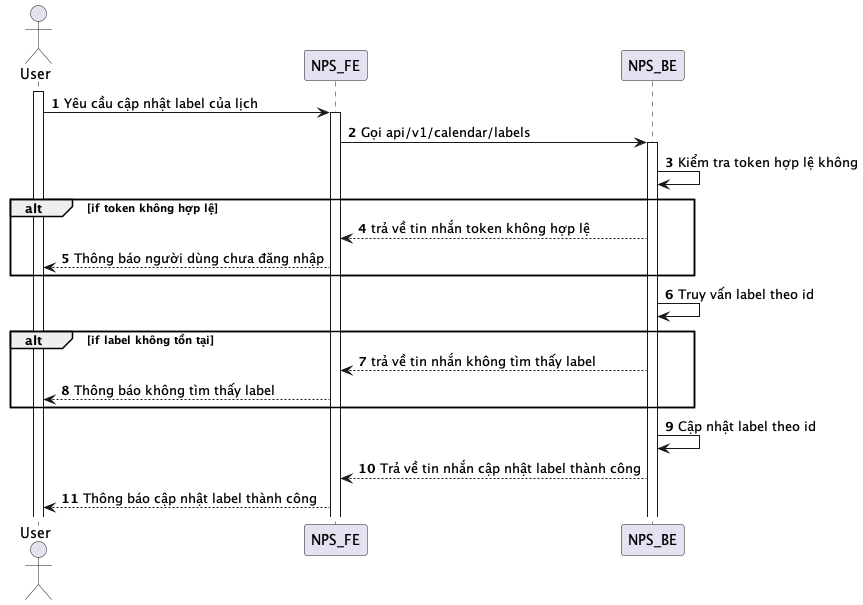

The diagram above was rendered by PlantUML. Its source (embedded in the PNG):
@startuml
autonumber
actor User
activate User
User -> NPS_FE: Yêu cầu cập nhật label của lịch
activate NPS_FE
NPS_FE -> NPS_BE: Gọi api/v1/calendar/labels
activate NPS_BE
NPS_BE -> NPS_BE: Kiểm tra token hợp lệ không
alt if token không hợp lệ
NPS_BE --> NPS_FE: trả về tin nhắn token không hợp lệ
NPS_FE --> User: Thông báo người dùng chưa đăng nhập
end
NPS_BE -> NPS_BE: Truy vấn label theo id
alt if label không tồn tại
NPS_BE --> NPS_FE: trả về tin nhắn không tìm thấy label
NPS_FE --> User: Thông báo không tìm thấy label
end
NPS_BE -> NPS_BE: Cập nhật label theo id
NPS_BE --> NPS_FE: Trả về tin nhắn cập nhật label thành công
NPS_FE --> User: Thông báo cập nhật label thành công
@enduml